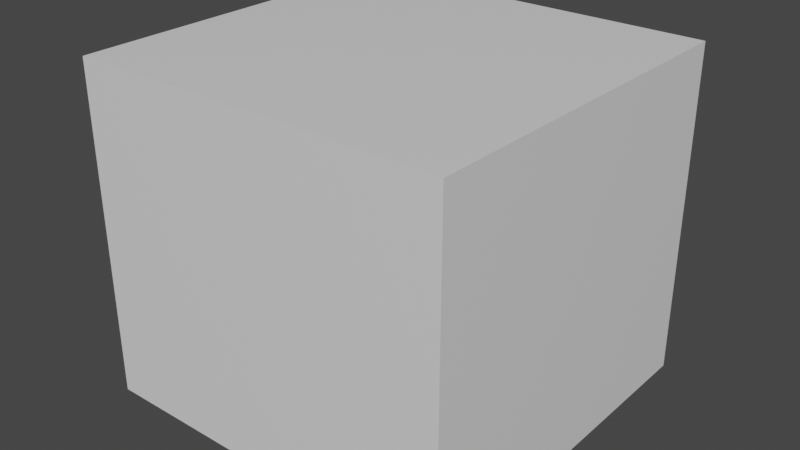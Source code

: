 # Source: prototim_hand_foot.blend  (saved by Blender 3.0.42; exported with 4.5.12 LTS)
import bpy
from mathutils import Matrix  # noqa: F401  (used for matrix-valued properties, if any)

bpy.ops.wm.read_factory_settings(use_empty=True)
scene = bpy.context.scene
scene.name = 'Scene'

# ---- collections
col_collection = bpy.data.collections.new('Collection'); scene.collection.children.link(col_collection)

# ---- materials (node trees are filled in below, after node groups)
mat_material_003 = bpy.data.materials.new('Material.003')
mat_material_003.alpha_threshold = 0.0
mat_material_003.use_transparent_shadow = False
mat_material_003.line_color = (0.0, 0.0, 0.0, 1.0)

# ---- material node trees
mat_material_003.use_nodes = True; mat_material_003.node_tree.nodes.clear()
_N = mat_material_003.node_tree.nodes; _L = mat_material_003.node_tree.links
n0 = _N.new('ShaderNodeOutputMaterial'); n0.name = 'Material Output'; n0.location = (300, 300)
n1 = _N.new('ShaderNodeBsdfPrincipled'); n1.name = 'Principled BSDF'; n1.location = (10, 300)
n1.distribution = 'GGX'
n1.subsurface_method = 'RANDOM_WALK_SKIN'
n1.inputs[2].default_value = 0.4
n1.inputs[3].default_value = 1.45
n1.inputs[27].default_value = (0.0, 0.0, 0.0, 1.0)
n1.inputs[28].default_value = 1.0
_L.new(n1.outputs[0], n0.inputs[0])
n0.is_active_output = True

# ---- world
world_world = bpy.data.worlds.new('World'); scene.world = world_world
world_world.use_nodes = True; world_world.node_tree.nodes.clear()
_N = world_world.node_tree.nodes; _L = world_world.node_tree.links
n0 = _N.new('ShaderNodeOutputWorld'); n0.name = 'World Output'; n0.location = (300, 300)
n1 = _N.new('ShaderNodeBackground'); n1.name = 'Background'; n1.location = (10, 300)
n1.inputs[0].default_value = (0.05088, 0.05088, 0.05088, 1.0)
_L.new(n1.outputs[0], n0.inputs[0])
n0.is_active_output = True
world_world.color = (0.05088, 0.05088, 0.05088)
world_world.use_sun_shadow = False
world_world.sun_shadow_jitter_overblur = 0.0

# ---- meshes
me_cube_003 = bpy.data.meshes.new('Cube.003')
me_cube_003.from_pydata([(-0.07726, -0.07326, -0.06429), (-0.07726, -0.07326, 0.06918), (-0.07726, 0.07297, -0.06429), (-0.07726, 0.07297, 0.06918), (0.07324, -0.07326, -0.06429), (0.07324, -0.07326, 0.06918), (0.07324, 0.07297, -0.06429), (0.07324, 0.07297, 0.06918)], [], [(2, 3, 7, 6), (6, 7, 5, 4), (2, 6, 4, 0), (0, 1, 3, 2), (4, 5, 1, 0), (7, 3, 1, 5)])
_uv = me_cube_003.uv_layers.new(name='UVMap')
_uv.uv.foreach_set('vector', [0.375, 0.25, 0.625, 0.25, 0.625, 0.5, 0.375, 0.5, 0.375, 0.5, 0.625, 0.5, 0.625, 0.75, 0.375, 0.75, 0.125, 0.5, 0.375, 0.5, 0.375, 0.75, 0.125, 0.75, 0.375, 0.0, 0.625, 0.0, 0.625, 0.25, 0.375, 0.25, 0.375, 0.75, 0.625, 0.75, 0.625, 1.0, 0.375, 1.0, 0.625, 0.5, 0.875, 0.5, 0.875, 0.75, 0.625, 0.75])
me_cube_003.materials.append(mat_material_003)
me_cube_003.use_remesh_preserve_volume = False
me_cube_003.use_remesh_preserve_attributes = False
me_cube_003.use_mirror_vertex_groups = False
me_cube_003.update()

# ---- objects
ob_hand_foot = bpy.data.objects.new('Hand_Foot', me_cube_003)

# ---- transforms, parenting, visibility, modifiers, constraints
ob_hand_foot.location = (0.0, 0.0, 0.0)
ob_hand_foot.lock_rotations_4d = False
ob_hand_foot.empty_display_type = 'ARROWS'
ob_hand_foot.lineart.crease_threshold = 0.0
_vg = ob_hand_foot.vertex_groups.new(name='Chest.002')
_vg = ob_hand_foot.vertex_groups.new(name='Chest.001')
_vg = ob_hand_foot.vertex_groups.new(name='Arm.L.001')
_vg = ob_hand_foot.vertex_groups.new(name='Arm.L.002')
_vg = ob_hand_foot.vertex_groups.new(name='Hand.L')
_vg.add([0, 1, 2, 3, 4, 5, 6, 7], 1.0, 'REPLACE')
_vg = ob_hand_foot.vertex_groups.new(name='Neck')
_vg = ob_hand_foot.vertex_groups.new(name='Head')
_vg = ob_hand_foot.vertex_groups.new(name='Arm.R.001')
_vg = ob_hand_foot.vertex_groups.new(name='Arm.R.002')
_vg = ob_hand_foot.vertex_groups.new(name='Hand.R')
_vg = ob_hand_foot.vertex_groups.new(name='Waist.002')
_vg = ob_hand_foot.vertex_groups.new(name='Waist.001')
_vg = ob_hand_foot.vertex_groups.new(name='Leg.L.001')
_vg = ob_hand_foot.vertex_groups.new(name='Leg.L.002')
_vg = ob_hand_foot.vertex_groups.new(name='Foot.L')
_vg = ob_hand_foot.vertex_groups.new(name='Leg.R.001')
_vg = ob_hand_foot.vertex_groups.new(name='Leg.R.002')
_vg = ob_hand_foot.vertex_groups.new(name='Foot.R')
for _i, _w in zip([0, 1, 2, 3, 4, 5, 7], [0.001149, 0.001355, 0.0, 0.0, 0.0084, 0.0003369, 0.0]): _vg.add([_i], _w, 'REPLACE')
_m = ob_hand_foot.modifiers.new('Armature', 'ARMATURE')

# ---- collection membership
col_collection.objects.link(ob_hand_foot)

# ---- scene / render settings (as saved in the file)
scene.frame_start = 1; scene.frame_end = 250; scene.frame_set(1)
scene.render.engine = 'BLENDER_EEVEE_NEXT'
scene.cycles.sampling_pattern = 'TABULATED_SOBOL'
scene.cycles.use_light_tree = False
scene.view_settings.view_transform = 'Filmic'
bpy.context.view_layer.update()

# ---- added for rendering (the .blend has no active camera and no usable light): camera, sun
cam_auto = bpy.data.cameras.new('AutoCamera')
cam_auto.lens = 50.0
cam_auto.sensor_width = 36.0
cam_auto.clip_end = 1000.0
ob_auto_camera = bpy.data.objects.new('AutoCamera', cam_auto)
scene.collection.objects.link(ob_auto_camera)
ob_auto_camera.location = (0.228089, -0.276262, 0.186526)
ob_auto_camera.rotation_euler = (1.09748, -7.21219e-08, 0.694738)
scene.camera = ob_auto_camera
light_auto_sun = bpy.data.lights.new('AutoSun', 'SUN')
light_auto_sun.energy = 3.0
light_auto_sun.angle = 0.0523599
ob_auto_sun = bpy.data.objects.new('AutoSun', light_auto_sun)
scene.collection.objects.link(ob_auto_sun)
ob_auto_sun.rotation_euler = (0.872665, 0.174533, 0.523599)
bpy.context.view_layer.update()
